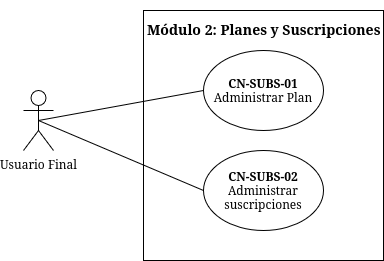

The diagram above was exported from draw.io. Its source (the exported page's mxGraphModel, read from the mxfile embedded in the PNG):
<mxGraphModel dx="884" dy="515" grid="1" gridSize="10" guides="1" tooltips="1" connect="1" arrows="1" fold="1" page="1" pageScale="1" pageWidth="850" pageHeight="1100" math="0" shadow="0">
  <root>
    <mxCell id="0" />
    <mxCell id="1" parent="0" />
    <mxCell id="fsnGKdMHG87VisuTl-jM-1" parent="1" style="rounded=0;whiteSpace=wrap;html=1;" value="" vertex="1">
      <mxGeometry height="250" width="240" x="490" y="130" as="geometry" />
    </mxCell>
    <mxCell id="fsnGKdMHG87VisuTl-jM-2" parent="1" style="ellipse;whiteSpace=wrap;html=1;" value="&lt;div&gt;&lt;b&gt;CN-&lt;/b&gt;&lt;strong data-v-46d91a25=&quot;&quot; class=&quot;&quot;&gt;SUBS&lt;/strong&gt;&lt;b&gt;-01&lt;/b&gt;&lt;/div&gt;&lt;div&gt;Administrar Plan&lt;/div&gt;" vertex="1">
      <mxGeometry height="80" width="120" x="550" y="170" as="geometry" />
    </mxCell>
    <mxCell id="fsnGKdMHG87VisuTl-jM-3" parent="1" style="ellipse;whiteSpace=wrap;html=1;align=center;" value="&lt;div&gt;&lt;b&gt;CN-&lt;/b&gt;&lt;strong data-v-46d91a25=&quot;&quot; class=&quot;&quot;&gt;SUBS&lt;/strong&gt;&lt;b&gt;-02&lt;/b&gt;&lt;/div&gt;&lt;div&gt;Administrar suscripciones&lt;/div&gt;" vertex="1">
      <mxGeometry height="80" width="120" x="550" y="270" as="geometry" />
    </mxCell>
    <mxCell id="fsnGKdMHG87VisuTl-jM-6" parent="1" style="shape=umlActor;verticalLabelPosition=bottom;verticalAlign=top;html=1;outlineConnect=0;" value="Usuario Final" vertex="1">
      <mxGeometry height="60" width="30" x="370" y="210" as="geometry" />
    </mxCell>
    <mxCell id="fsnGKdMHG87VisuTl-jM-7" edge="1" parent="1" source="fsnGKdMHG87VisuTl-jM-6" style="endArrow=none;html=1;rounded=0;exitX=0.5;exitY=0.5;exitDx=0;exitDy=0;exitPerimeter=0;entryX=0;entryY=0.5;entryDx=0;entryDy=0;" target="fsnGKdMHG87VisuTl-jM-2" value="">
      <mxGeometry height="50" relative="1" width="50" as="geometry">
        <mxPoint x="530" y="410" as="sourcePoint" />
        <mxPoint x="580" y="360" as="targetPoint" />
      </mxGeometry>
    </mxCell>
    <mxCell id="fsnGKdMHG87VisuTl-jM-8" edge="1" parent="1" source="fsnGKdMHG87VisuTl-jM-6" style="endArrow=none;html=1;rounded=0;exitX=0.5;exitY=0.5;exitDx=0;exitDy=0;exitPerimeter=0;entryX=0;entryY=0.5;entryDx=0;entryDy=0;" target="fsnGKdMHG87VisuTl-jM-3" value="">
      <mxGeometry height="50" relative="1" width="50" as="geometry">
        <mxPoint x="560" y="460" as="sourcePoint" />
        <mxPoint x="610" y="410" as="targetPoint" />
      </mxGeometry>
    </mxCell>
    <mxCell id="fsnGKdMHG87VisuTl-jM-13" parent="1" style="text;whiteSpace=wrap;html=1;" value="&lt;h3 class=&quot;&quot;&gt;Módulo 2: Planes y Suscripciones&lt;/h3&gt;" vertex="1">
      <mxGeometry height="70" width="237" x="492" y="120" as="geometry" />
    </mxCell>
  </root>
</mxGraphModel>